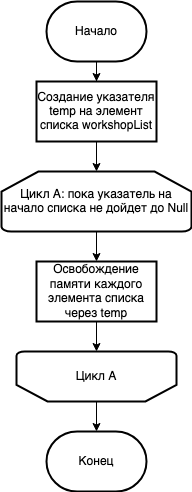

The diagram above was exported from draw.io. Its source (the exported page's mxGraphModel, read from the mxfile embedded in the PNG):
<mxGraphModel dx="1194" dy="792" grid="1" gridSize="10" guides="1" tooltips="1" connect="1" arrows="1" fold="1" page="1" pageScale="1" pageWidth="827" pageHeight="1169" math="0" shadow="0">
  <root>
    <mxCell id="0" />
    <mxCell id="1" parent="0" />
    <mxCell id="KP4cSD94HJasYHTmMIxv-4" value="" style="edgeStyle=orthogonalEdgeStyle;rounded=0;orthogonalLoop=1;jettySize=auto;html=1;" edge="1" parent="1" source="KP4cSD94HJasYHTmMIxv-1" target="KP4cSD94HJasYHTmMIxv-3">
      <mxGeometry relative="1" as="geometry" />
    </mxCell>
    <mxCell id="KP4cSD94HJasYHTmMIxv-1" value="Начало" style="strokeWidth=2;html=1;shape=mxgraph.flowchart.terminator;whiteSpace=wrap;" vertex="1" parent="1">
      <mxGeometry x="230" y="70" width="100" height="60" as="geometry" />
    </mxCell>
    <mxCell id="KP4cSD94HJasYHTmMIxv-2" value="Конец" style="strokeWidth=2;html=1;shape=mxgraph.flowchart.terminator;whiteSpace=wrap;" vertex="1" parent="1">
      <mxGeometry x="230" y="500" width="100" height="60" as="geometry" />
    </mxCell>
    <mxCell id="KP4cSD94HJasYHTmMIxv-6" value="" style="edgeStyle=orthogonalEdgeStyle;rounded=0;orthogonalLoop=1;jettySize=auto;html=1;" edge="1" parent="1" source="KP4cSD94HJasYHTmMIxv-3" target="KP4cSD94HJasYHTmMIxv-5">
      <mxGeometry relative="1" as="geometry" />
    </mxCell>
    <mxCell id="KP4cSD94HJasYHTmMIxv-3" value="Создание указателя temp на элемент списка workshopList" style="whiteSpace=wrap;html=1;strokeWidth=2;" vertex="1" parent="1">
      <mxGeometry x="220" y="150" width="120" height="60" as="geometry" />
    </mxCell>
    <mxCell id="KP4cSD94HJasYHTmMIxv-8" value="" style="edgeStyle=orthogonalEdgeStyle;rounded=0;orthogonalLoop=1;jettySize=auto;html=1;" edge="1" parent="1" source="KP4cSD94HJasYHTmMIxv-5" target="KP4cSD94HJasYHTmMIxv-7">
      <mxGeometry relative="1" as="geometry" />
    </mxCell>
    <mxCell id="KP4cSD94HJasYHTmMIxv-5" value="Цикл А: пока указатель на начало списка не дойдет до Null" style="strokeWidth=2;html=1;shape=mxgraph.flowchart.loop_limit;whiteSpace=wrap;" vertex="1" parent="1">
      <mxGeometry x="185" y="240" width="190" height="60" as="geometry" />
    </mxCell>
    <mxCell id="KP4cSD94HJasYHTmMIxv-11" value="" style="edgeStyle=orthogonalEdgeStyle;rounded=0;orthogonalLoop=1;jettySize=auto;html=1;" edge="1" parent="1" source="KP4cSD94HJasYHTmMIxv-7" target="KP4cSD94HJasYHTmMIxv-10">
      <mxGeometry relative="1" as="geometry" />
    </mxCell>
    <mxCell id="KP4cSD94HJasYHTmMIxv-7" value="Освобождение памяти каждого элемента списка через temp" style="whiteSpace=wrap;html=1;strokeWidth=2;" vertex="1" parent="1">
      <mxGeometry x="220" y="330" width="120" height="60" as="geometry" />
    </mxCell>
    <mxCell id="KP4cSD94HJasYHTmMIxv-12" value="" style="edgeStyle=orthogonalEdgeStyle;rounded=0;orthogonalLoop=1;jettySize=auto;html=1;" edge="1" parent="1" source="KP4cSD94HJasYHTmMIxv-10" target="KP4cSD94HJasYHTmMIxv-2">
      <mxGeometry relative="1" as="geometry" />
    </mxCell>
    <mxCell id="KP4cSD94HJasYHTmMIxv-10" value="Цикл А" style="strokeWidth=2;html=1;shape=mxgraph.flowchart.loop_limit;whiteSpace=wrap;direction=west;" vertex="1" parent="1">
      <mxGeometry x="200" y="420" width="160" height="50" as="geometry" />
    </mxCell>
  </root>
</mxGraphModel>